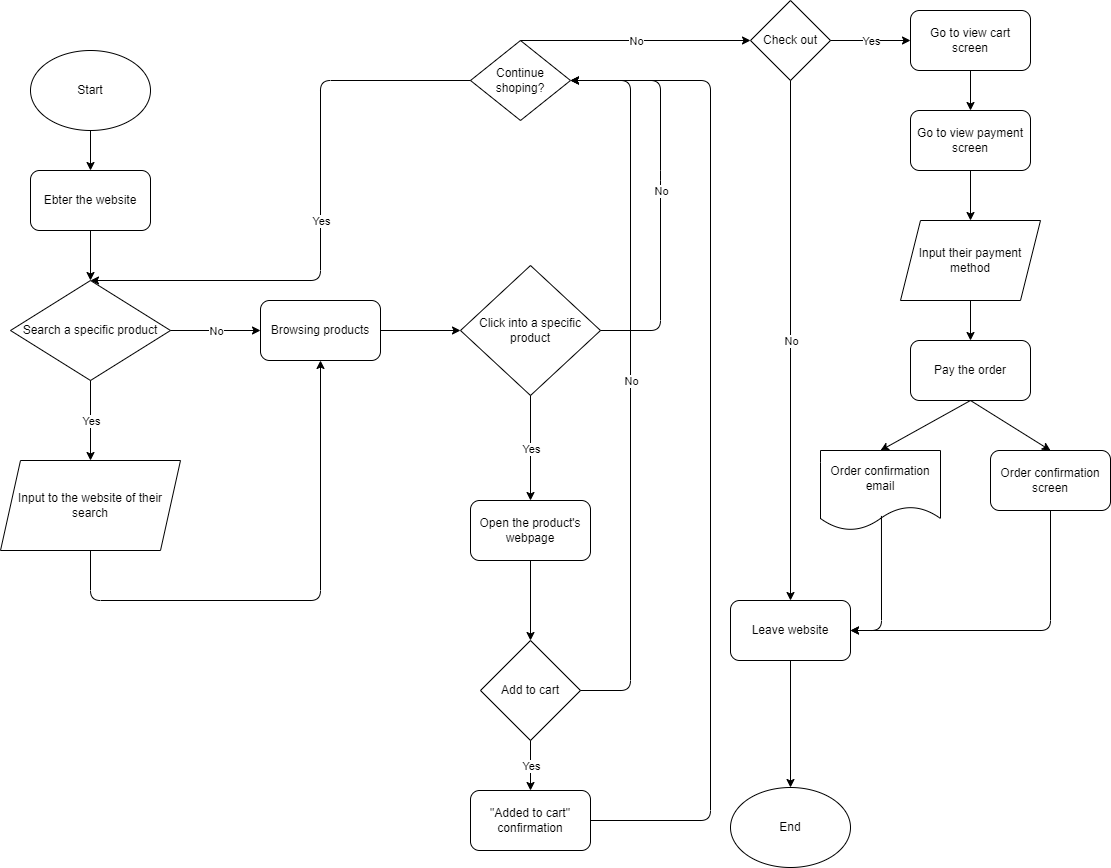

The diagram above was exported from draw.io. Its source (the exported page's mxGraphModel, read from the mxfile embedded in the PNG):
<mxGraphModel dx="1162" dy="479" grid="1" gridSize="10" guides="1" tooltips="1" connect="1" arrows="1" fold="1" page="1" pageScale="1" pageWidth="1169" pageHeight="1654" math="0" shadow="0">
  <root>
    <mxCell id="0" />
    <mxCell id="1" parent="0" />
    <mxCell id="2" value="Start" style="ellipse;whiteSpace=wrap;html=1;" parent="1" vertex="1">
      <mxGeometry x="60" y="90" width="120" height="80" as="geometry" />
    </mxCell>
    <mxCell id="4" value="Ebter the website" style="rounded=1;whiteSpace=wrap;html=1;" parent="1" vertex="1">
      <mxGeometry x="60" y="210" width="120" height="60" as="geometry" />
    </mxCell>
    <mxCell id="5" value="Search a specific product" style="rhombus;whiteSpace=wrap;html=1;" parent="1" vertex="1">
      <mxGeometry x="40" y="320" width="160" height="100" as="geometry" />
    </mxCell>
    <mxCell id="6" value="Browsing products" style="rounded=1;whiteSpace=wrap;html=1;" parent="1" vertex="1">
      <mxGeometry x="290" y="340" width="120" height="60" as="geometry" />
    </mxCell>
    <mxCell id="7" value="" style="endArrow=classic;html=1;exitX=0.5;exitY=1;exitDx=0;exitDy=0;entryX=0.5;entryY=0;entryDx=0;entryDy=0;" parent="1" source="2" target="4" edge="1">
      <mxGeometry width="50" height="50" relative="1" as="geometry">
        <mxPoint x="270" y="550" as="sourcePoint" />
        <mxPoint x="320" y="500" as="targetPoint" />
      </mxGeometry>
    </mxCell>
    <mxCell id="8" value="" style="endArrow=classic;html=1;exitX=0.5;exitY=1;exitDx=0;exitDy=0;entryX=0.5;entryY=0;entryDx=0;entryDy=0;" parent="1" source="4" target="5" edge="1">
      <mxGeometry width="50" height="50" relative="1" as="geometry">
        <mxPoint x="270" y="550" as="sourcePoint" />
        <mxPoint x="320" y="500" as="targetPoint" />
      </mxGeometry>
    </mxCell>
    <mxCell id="9" value="" style="endArrow=classic;html=1;exitX=1;exitY=0.5;exitDx=0;exitDy=0;entryX=0;entryY=0.5;entryDx=0;entryDy=0;" parent="1" source="5" target="6" edge="1">
      <mxGeometry relative="1" as="geometry">
        <mxPoint x="240" y="530" as="sourcePoint" />
        <mxPoint x="340" y="530" as="targetPoint" />
      </mxGeometry>
    </mxCell>
    <mxCell id="10" value="No" style="edgeLabel;resizable=0;html=1;align=center;verticalAlign=middle;" parent="9" connectable="0" vertex="1">
      <mxGeometry relative="1" as="geometry" />
    </mxCell>
    <mxCell id="11" value="Input to the website of their search" style="shape=parallelogram;perimeter=parallelogramPerimeter;whiteSpace=wrap;html=1;fixedSize=1;" parent="1" vertex="1">
      <mxGeometry x="30" y="500" width="180" height="90" as="geometry" />
    </mxCell>
    <mxCell id="12" value="" style="endArrow=classic;html=1;exitX=0.5;exitY=1;exitDx=0;exitDy=0;entryX=0.5;entryY=0;entryDx=0;entryDy=0;" parent="1" source="5" target="11" edge="1">
      <mxGeometry relative="1" as="geometry">
        <mxPoint x="170" y="490" as="sourcePoint" />
        <mxPoint x="270" y="490" as="targetPoint" />
      </mxGeometry>
    </mxCell>
    <mxCell id="13" value="Yes" style="edgeLabel;resizable=0;html=1;align=center;verticalAlign=middle;" parent="12" connectable="0" vertex="1">
      <mxGeometry relative="1" as="geometry" />
    </mxCell>
    <mxCell id="14" value="" style="endArrow=classic;html=1;exitX=0.5;exitY=1;exitDx=0;exitDy=0;entryX=0.5;entryY=1;entryDx=0;entryDy=0;" parent="1" source="11" target="6" edge="1">
      <mxGeometry width="50" height="50" relative="1" as="geometry">
        <mxPoint x="220" y="500" as="sourcePoint" />
        <mxPoint x="270" y="450" as="targetPoint" />
        <Array as="points">
          <mxPoint x="120" y="640" />
          <mxPoint x="350" y="640" />
        </Array>
      </mxGeometry>
    </mxCell>
    <mxCell id="15" value="Click into a specific product" style="rhombus;whiteSpace=wrap;html=1;" parent="1" vertex="1">
      <mxGeometry x="490" y="305" width="140" height="130" as="geometry" />
    </mxCell>
    <mxCell id="16" value="" style="endArrow=classic;html=1;exitX=1;exitY=0.5;exitDx=0;exitDy=0;entryX=0;entryY=0.5;entryDx=0;entryDy=0;" parent="1" source="6" target="15" edge="1">
      <mxGeometry width="50" height="50" relative="1" as="geometry">
        <mxPoint x="510" y="450" as="sourcePoint" />
        <mxPoint x="560" y="400" as="targetPoint" />
      </mxGeometry>
    </mxCell>
    <mxCell id="19" value="" style="endArrow=classic;html=1;exitX=1;exitY=0.5;exitDx=0;exitDy=0;" parent="1" source="15" target="26" edge="1">
      <mxGeometry relative="1" as="geometry">
        <mxPoint x="560" y="340" as="sourcePoint" />
        <mxPoint x="570" y="120" as="targetPoint" />
        <Array as="points">
          <mxPoint x="690" y="370" />
          <mxPoint x="690" y="220" />
          <mxPoint x="690" y="120" />
        </Array>
      </mxGeometry>
    </mxCell>
    <mxCell id="20" value="No" style="edgeLabel;resizable=0;html=1;align=center;verticalAlign=middle;" parent="19" connectable="0" vertex="1">
      <mxGeometry relative="1" as="geometry" />
    </mxCell>
    <mxCell id="21" value="Add to cart" style="rhombus;whiteSpace=wrap;html=1;" parent="1" vertex="1">
      <mxGeometry x="510" y="680" width="100" height="100" as="geometry" />
    </mxCell>
    <mxCell id="22" value="" style="endArrow=classic;html=1;exitX=0.5;exitY=1;exitDx=0;exitDy=0;entryX=0.5;entryY=0;entryDx=0;entryDy=0;" parent="1" source="15" target="24" edge="1">
      <mxGeometry relative="1" as="geometry">
        <mxPoint x="400" y="390" as="sourcePoint" />
        <mxPoint x="560" y="530" as="targetPoint" />
      </mxGeometry>
    </mxCell>
    <mxCell id="23" value="Yes" style="edgeLabel;resizable=0;html=1;align=center;verticalAlign=middle;" parent="22" connectable="0" vertex="1">
      <mxGeometry relative="1" as="geometry" />
    </mxCell>
    <mxCell id="24" value="Open the product's webpage" style="rounded=1;whiteSpace=wrap;html=1;" parent="1" vertex="1">
      <mxGeometry x="500" y="540" width="120" height="60" as="geometry" />
    </mxCell>
    <mxCell id="25" value="" style="endArrow=classic;html=1;exitX=0.5;exitY=1;exitDx=0;exitDy=0;entryX=0.5;entryY=0;entryDx=0;entryDy=0;" parent="1" source="24" target="21" edge="1">
      <mxGeometry width="50" height="50" relative="1" as="geometry">
        <mxPoint x="570" y="570" as="sourcePoint" />
        <mxPoint x="620" y="520" as="targetPoint" />
      </mxGeometry>
    </mxCell>
    <mxCell id="26" value="Continue shoping?" style="rhombus;whiteSpace=wrap;html=1;" parent="1" vertex="1">
      <mxGeometry x="500" y="80" width="100" height="80" as="geometry" />
    </mxCell>
    <mxCell id="27" value="" style="endArrow=classic;html=1;exitX=0;exitY=0.5;exitDx=0;exitDy=0;entryX=0.5;entryY=0;entryDx=0;entryDy=0;" parent="1" source="26" target="5" edge="1">
      <mxGeometry relative="1" as="geometry">
        <mxPoint x="430" y="330" as="sourcePoint" />
        <mxPoint x="530" y="330" as="targetPoint" />
        <Array as="points">
          <mxPoint x="350" y="120" />
          <mxPoint x="350" y="320" />
        </Array>
      </mxGeometry>
    </mxCell>
    <mxCell id="28" value="Yes" style="edgeLabel;resizable=0;html=1;align=center;verticalAlign=middle;" parent="27" connectable="0" vertex="1">
      <mxGeometry relative="1" as="geometry" />
    </mxCell>
    <mxCell id="29" value="" style="endArrow=classic;html=1;exitX=0.5;exitY=0;exitDx=0;exitDy=0;entryX=0;entryY=0.5;entryDx=0;entryDy=0;" parent="1" source="26" target="39" edge="1">
      <mxGeometry relative="1" as="geometry">
        <mxPoint x="620" y="390" as="sourcePoint" />
        <mxPoint x="770" y="80" as="targetPoint" />
      </mxGeometry>
    </mxCell>
    <mxCell id="30" value="No" style="edgeLabel;resizable=0;html=1;align=center;verticalAlign=middle;" parent="29" connectable="0" vertex="1">
      <mxGeometry relative="1" as="geometry" />
    </mxCell>
    <mxCell id="31" value="&quot;Added to cart&quot; confirmation" style="rounded=1;whiteSpace=wrap;html=1;" parent="1" vertex="1">
      <mxGeometry x="500" y="830" width="120" height="60" as="geometry" />
    </mxCell>
    <mxCell id="34" value="" style="endArrow=classic;html=1;exitX=0.5;exitY=1;exitDx=0;exitDy=0;entryX=0.5;entryY=0;entryDx=0;entryDy=0;" parent="1" source="21" target="31" edge="1">
      <mxGeometry relative="1" as="geometry">
        <mxPoint x="600" y="620" as="sourcePoint" />
        <mxPoint x="700" y="620" as="targetPoint" />
      </mxGeometry>
    </mxCell>
    <mxCell id="35" value="Yes" style="edgeLabel;resizable=0;html=1;align=center;verticalAlign=middle;" parent="34" connectable="0" vertex="1">
      <mxGeometry relative="1" as="geometry" />
    </mxCell>
    <mxCell id="36" value="" style="endArrow=classic;html=1;exitX=1;exitY=0.5;exitDx=0;exitDy=0;entryX=1;entryY=0.5;entryDx=0;entryDy=0;" parent="1" source="31" target="26" edge="1">
      <mxGeometry width="50" height="50" relative="1" as="geometry">
        <mxPoint x="310" y="620" as="sourcePoint" />
        <mxPoint x="360" y="570" as="targetPoint" />
        <Array as="points">
          <mxPoint x="740" y="860" />
          <mxPoint x="740" y="120" />
        </Array>
      </mxGeometry>
    </mxCell>
    <mxCell id="37" value="" style="endArrow=classic;html=1;exitX=1;exitY=0.5;exitDx=0;exitDy=0;entryX=1;entryY=0.5;entryDx=0;entryDy=0;" parent="1" source="21" target="26" edge="1">
      <mxGeometry relative="1" as="geometry">
        <mxPoint x="280" y="600" as="sourcePoint" />
        <mxPoint x="380" y="600" as="targetPoint" />
        <Array as="points">
          <mxPoint x="660" y="730" />
          <mxPoint x="660" y="120" />
        </Array>
      </mxGeometry>
    </mxCell>
    <mxCell id="38" value="No" style="edgeLabel;resizable=0;html=1;align=center;verticalAlign=middle;" parent="37" connectable="0" vertex="1">
      <mxGeometry relative="1" as="geometry" />
    </mxCell>
    <mxCell id="39" value="Check out" style="rhombus;whiteSpace=wrap;html=1;" parent="1" vertex="1">
      <mxGeometry x="780" y="40" width="80" height="80" as="geometry" />
    </mxCell>
    <mxCell id="40" value="" style="endArrow=classic;html=1;exitX=0.5;exitY=1;exitDx=0;exitDy=0;entryX=0.5;entryY=0;entryDx=0;entryDy=0;" parent="1" source="39" target="42" edge="1">
      <mxGeometry relative="1" as="geometry">
        <mxPoint x="610" y="210" as="sourcePoint" />
        <mxPoint x="820" y="920" as="targetPoint" />
      </mxGeometry>
    </mxCell>
    <mxCell id="41" value="No" style="edgeLabel;resizable=0;html=1;align=center;verticalAlign=middle;" parent="40" connectable="0" vertex="1">
      <mxGeometry relative="1" as="geometry" />
    </mxCell>
    <mxCell id="42" value="Leave website" style="rounded=1;whiteSpace=wrap;html=1;" parent="1" vertex="1">
      <mxGeometry x="760" y="640" width="120" height="60" as="geometry" />
    </mxCell>
    <mxCell id="43" value="End" style="ellipse;whiteSpace=wrap;html=1;" parent="1" vertex="1">
      <mxGeometry x="760" y="827" width="120" height="80" as="geometry" />
    </mxCell>
    <mxCell id="44" value="" style="endArrow=classic;html=1;exitX=0.5;exitY=1;exitDx=0;exitDy=0;entryX=0.5;entryY=0;entryDx=0;entryDy=0;" parent="1" source="42" target="43" edge="1">
      <mxGeometry width="50" height="50" relative="1" as="geometry">
        <mxPoint x="530" y="850" as="sourcePoint" />
        <mxPoint x="580" y="800" as="targetPoint" />
      </mxGeometry>
    </mxCell>
    <mxCell id="45" value="Go to view cart screen" style="rounded=1;whiteSpace=wrap;html=1;" parent="1" vertex="1">
      <mxGeometry x="940" y="50" width="120" height="60" as="geometry" />
    </mxCell>
    <mxCell id="46" value="" style="endArrow=classic;html=1;exitX=0.5;exitY=1;exitDx=0;exitDy=0;entryX=0.5;entryY=0;entryDx=0;entryDy=0;" parent="1" source="45" target="47" edge="1">
      <mxGeometry width="50" height="50" relative="1" as="geometry">
        <mxPoint x="530" y="440" as="sourcePoint" />
        <mxPoint x="580" y="390" as="targetPoint" />
      </mxGeometry>
    </mxCell>
    <mxCell id="47" value="Go to view payment screen" style="rounded=1;whiteSpace=wrap;html=1;" parent="1" vertex="1">
      <mxGeometry x="940" y="150" width="120" height="60" as="geometry" />
    </mxCell>
    <mxCell id="48" value="" style="endArrow=classic;html=1;exitX=1;exitY=0.5;exitDx=0;exitDy=0;entryX=0;entryY=0.5;entryDx=0;entryDy=0;" parent="1" source="39" target="45" edge="1">
      <mxGeometry relative="1" as="geometry">
        <mxPoint x="500" y="410" as="sourcePoint" />
        <mxPoint x="600" y="410" as="targetPoint" />
      </mxGeometry>
    </mxCell>
    <mxCell id="49" value="Yes" style="edgeLabel;resizable=0;html=1;align=center;verticalAlign=middle;" parent="48" connectable="0" vertex="1">
      <mxGeometry relative="1" as="geometry" />
    </mxCell>
    <mxCell id="50" value="Input their payment method" style="shape=parallelogram;perimeter=parallelogramPerimeter;whiteSpace=wrap;html=1;fixedSize=1;" parent="1" vertex="1">
      <mxGeometry x="930" y="260" width="140" height="80" as="geometry" />
    </mxCell>
    <mxCell id="51" value="" style="endArrow=classic;html=1;exitX=0.5;exitY=1;exitDx=0;exitDy=0;entryX=0.5;entryY=0;entryDx=0;entryDy=0;" parent="1" source="47" target="50" edge="1">
      <mxGeometry width="50" height="50" relative="1" as="geometry">
        <mxPoint x="860" y="390" as="sourcePoint" />
        <mxPoint x="910" y="340" as="targetPoint" />
      </mxGeometry>
    </mxCell>
    <mxCell id="52" value="Pay the order" style="rounded=1;whiteSpace=wrap;html=1;" parent="1" vertex="1">
      <mxGeometry x="940" y="380" width="120" height="60" as="geometry" />
    </mxCell>
    <mxCell id="53" value="Order confirmation screen" style="rounded=1;whiteSpace=wrap;html=1;" parent="1" vertex="1">
      <mxGeometry x="1020" y="490" width="120" height="60" as="geometry" />
    </mxCell>
    <mxCell id="54" value="Order confirmation email" style="shape=document;whiteSpace=wrap;html=1;boundedLbl=1;" parent="1" vertex="1">
      <mxGeometry x="850" y="490" width="120" height="80" as="geometry" />
    </mxCell>
    <mxCell id="55" value="" style="endArrow=classic;html=1;exitX=0.5;exitY=1;exitDx=0;exitDy=0;entryX=0.5;entryY=0;entryDx=0;entryDy=0;" parent="1" source="52" target="53" edge="1">
      <mxGeometry width="50" height="50" relative="1" as="geometry">
        <mxPoint x="860" y="780" as="sourcePoint" />
        <mxPoint x="910" y="730" as="targetPoint" />
      </mxGeometry>
    </mxCell>
    <mxCell id="56" value="" style="endArrow=classic;html=1;exitX=0.5;exitY=1;exitDx=0;exitDy=0;entryX=0.5;entryY=0;entryDx=0;entryDy=0;" parent="1" source="52" target="54" edge="1">
      <mxGeometry width="50" height="50" relative="1" as="geometry">
        <mxPoint x="860" y="780" as="sourcePoint" />
        <mxPoint x="910" y="730" as="targetPoint" />
      </mxGeometry>
    </mxCell>
    <mxCell id="57" value="" style="endArrow=classic;html=1;exitX=0.508;exitY=0.818;exitDx=0;exitDy=0;exitPerimeter=0;entryX=1;entryY=0.5;entryDx=0;entryDy=0;" parent="1" source="54" target="42" edge="1">
      <mxGeometry width="50" height="50" relative="1" as="geometry">
        <mxPoint x="860" y="780" as="sourcePoint" />
        <mxPoint x="910" y="730" as="targetPoint" />
        <Array as="points">
          <mxPoint x="911" y="670" />
        </Array>
      </mxGeometry>
    </mxCell>
    <mxCell id="58" value="" style="endArrow=classic;html=1;exitX=0.5;exitY=1;exitDx=0;exitDy=0;entryX=1;entryY=0.5;entryDx=0;entryDy=0;" parent="1" source="53" target="42" edge="1">
      <mxGeometry width="50" height="50" relative="1" as="geometry">
        <mxPoint x="860" y="780" as="sourcePoint" />
        <mxPoint x="910" y="730" as="targetPoint" />
        <Array as="points">
          <mxPoint x="1080" y="670" />
        </Array>
      </mxGeometry>
    </mxCell>
    <mxCell id="59" value="" style="endArrow=classic;html=1;exitX=0.5;exitY=1;exitDx=0;exitDy=0;" edge="1" parent="1" source="50" target="52">
      <mxGeometry width="50" height="50" relative="1" as="geometry">
        <mxPoint x="560" y="270" as="sourcePoint" />
        <mxPoint x="610" y="220" as="targetPoint" />
      </mxGeometry>
    </mxCell>
  </root>
</mxGraphModel>